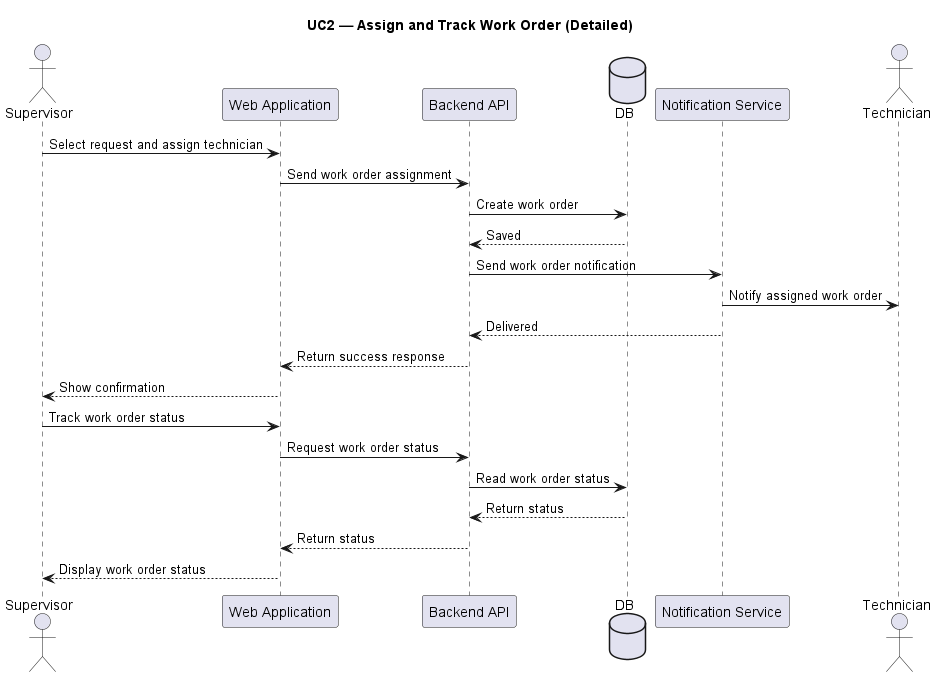

The diagram above was rendered by PlantUML. Its source (embedded in the PNG):
@startuml
title UC2 — Assign and Track Work Order (Detailed)

actor Supervisor
participant "Web Application" as Web
participant "Backend API" as API
database "DB" as DB
participant "Notification Service" as Notif
actor Technician

Supervisor -> Web : Select request and assign technician
Web -> API : Send work order assignment
API -> DB : Create work order
DB --> API : Saved

API -> Notif : Send work order notification
Notif -> Technician : Notify assigned work order
Notif --> API : Delivered

API --> Web : Return success response
Web --> Supervisor : Show confirmation

Supervisor -> Web : Track work order status
Web -> API : Request work order status
API -> DB : Read work order status
DB --> API : Return status
API --> Web : Return status
Web --> Supervisor : Display work order status

@enduml